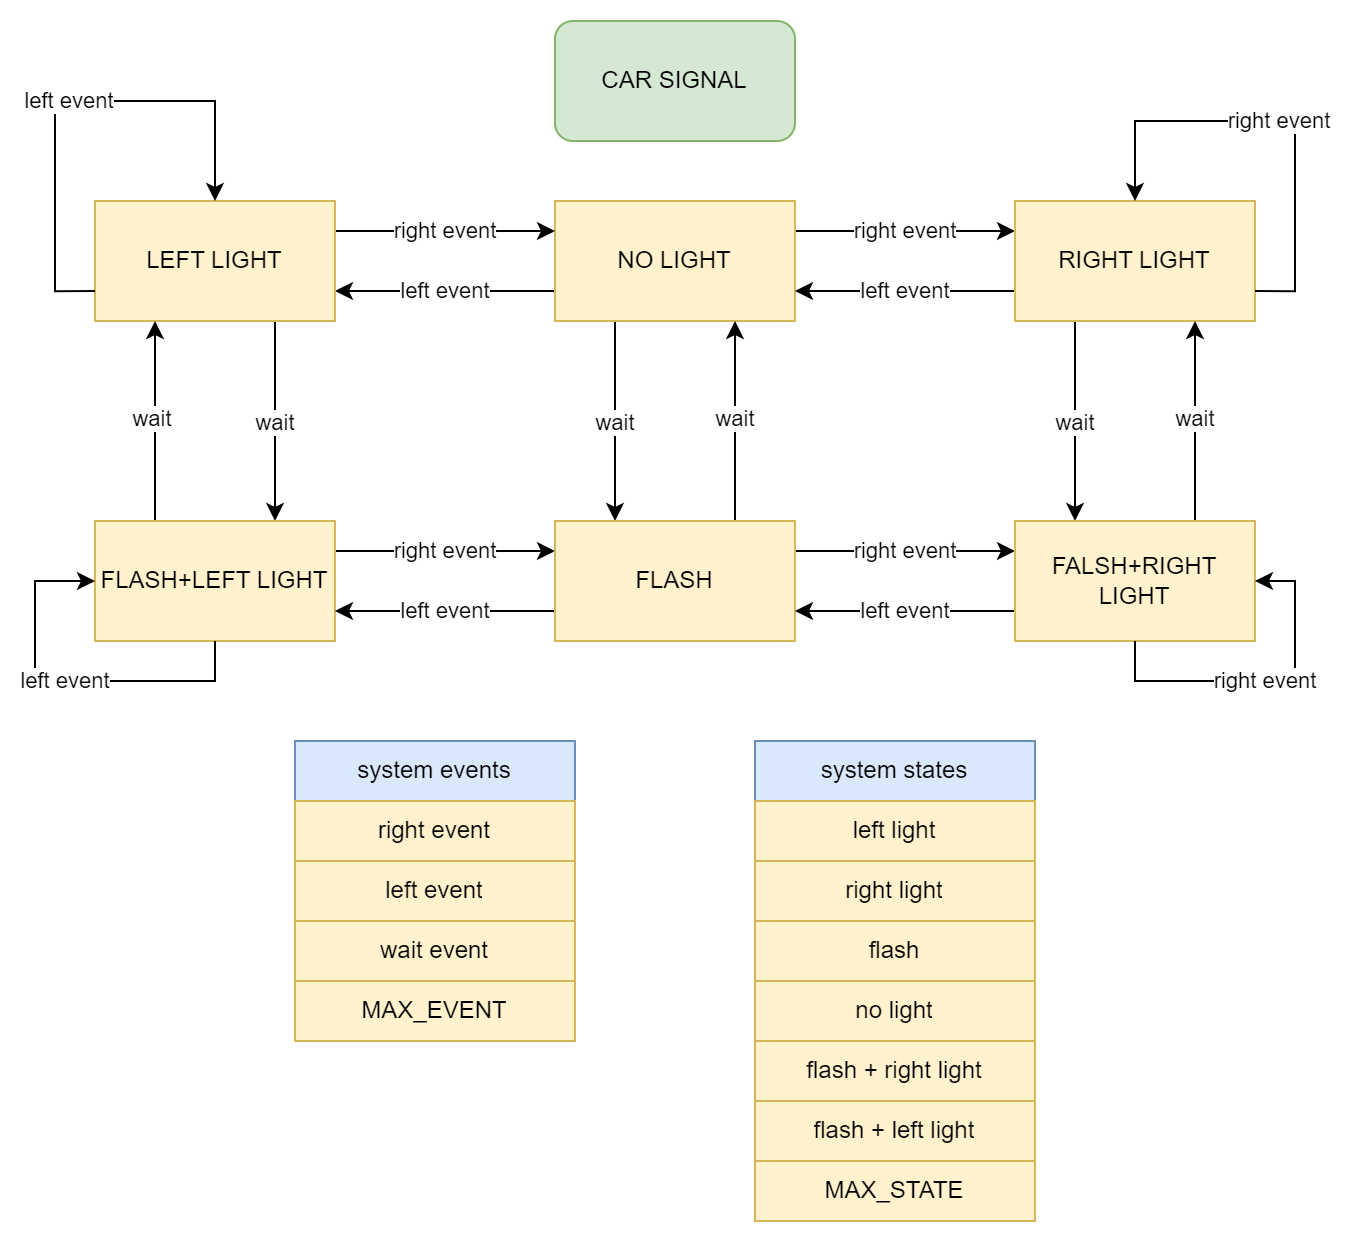

The diagram above was exported from draw.io. Its source (the exported page's mxGraphModel, read from the mxfile embedded in the PNG):
<mxGraphModel dx="1600" dy="822" grid="1" gridSize="10" guides="1" tooltips="1" connect="1" arrows="1" fold="1" page="1" pageScale="1" pageWidth="1169" pageHeight="1654" math="0" shadow="0">
  <root>
    <mxCell id="0" />
    <mxCell id="1" parent="0" />
    <mxCell id="2" value="left event" style="edgeStyle=orthogonalEdgeStyle;rounded=0;orthogonalLoop=1;jettySize=auto;html=1;exitX=0;exitY=0.75;exitDx=0;exitDy=0;entryX=1;entryY=0.75;entryDx=0;entryDy=0;" edge="1" source="5" target="11" parent="1">
      <mxGeometry relative="1" as="geometry" />
    </mxCell>
    <mxCell id="3" value="right event" style="edgeStyle=orthogonalEdgeStyle;rounded=0;orthogonalLoop=1;jettySize=auto;html=1;exitX=1;exitY=0.25;exitDx=0;exitDy=0;entryX=0;entryY=0.25;entryDx=0;entryDy=0;" edge="1" source="5" target="8" parent="1">
      <mxGeometry relative="1" as="geometry" />
    </mxCell>
    <mxCell id="4" value="wait" style="edgeStyle=orthogonalEdgeStyle;rounded=0;orthogonalLoop=1;jettySize=auto;html=1;exitX=0.25;exitY=1;exitDx=0;exitDy=0;entryX=0.25;entryY=0;entryDx=0;entryDy=0;" edge="1" source="5" target="18" parent="1">
      <mxGeometry relative="1" as="geometry" />
    </mxCell>
    <mxCell id="5" value="NO LIGHT" style="rounded=0;whiteSpace=wrap;html=1;fillColor=#fff2cc;strokeColor=#d6b656;" vertex="1" parent="1">
      <mxGeometry x="410" y="90" width="120" height="60" as="geometry" />
    </mxCell>
    <mxCell id="6" value="left event" style="edgeStyle=orthogonalEdgeStyle;rounded=0;orthogonalLoop=1;jettySize=auto;html=1;exitX=0;exitY=0.75;exitDx=0;exitDy=0;entryX=1;entryY=0.75;entryDx=0;entryDy=0;" edge="1" source="8" target="5" parent="1">
      <mxGeometry relative="1" as="geometry" />
    </mxCell>
    <mxCell id="7" value="wait" style="edgeStyle=orthogonalEdgeStyle;rounded=0;orthogonalLoop=1;jettySize=auto;html=1;exitX=0.25;exitY=1;exitDx=0;exitDy=0;entryX=0.25;entryY=0;entryDx=0;entryDy=0;" edge="1" source="8" target="21" parent="1">
      <mxGeometry relative="1" as="geometry" />
    </mxCell>
    <mxCell id="8" value="RIGHT LIGHT" style="rounded=0;whiteSpace=wrap;html=1;fillColor=#fff2cc;strokeColor=#d6b656;" vertex="1" parent="1">
      <mxGeometry x="640" y="90" width="120" height="60" as="geometry" />
    </mxCell>
    <mxCell id="9" value="right event" style="edgeStyle=orthogonalEdgeStyle;rounded=0;orthogonalLoop=1;jettySize=auto;html=1;exitX=1;exitY=0.25;exitDx=0;exitDy=0;entryX=0;entryY=0.25;entryDx=0;entryDy=0;" edge="1" source="11" target="5" parent="1">
      <mxGeometry relative="1" as="geometry" />
    </mxCell>
    <mxCell id="10" value="wait" style="edgeStyle=orthogonalEdgeStyle;rounded=0;orthogonalLoop=1;jettySize=auto;html=1;exitX=0.75;exitY=1;exitDx=0;exitDy=0;entryX=0.75;entryY=0;entryDx=0;entryDy=0;" edge="1" source="11" target="14" parent="1">
      <mxGeometry relative="1" as="geometry" />
    </mxCell>
    <mxCell id="11" value="LEFT LIGHT" style="rounded=0;whiteSpace=wrap;html=1;fillColor=#fff2cc;strokeColor=#d6b656;" vertex="1" parent="1">
      <mxGeometry x="180" y="90" width="120" height="60" as="geometry" />
    </mxCell>
    <mxCell id="12" value="wait&amp;nbsp;" style="edgeStyle=orthogonalEdgeStyle;rounded=0;orthogonalLoop=1;jettySize=auto;html=1;exitX=0.25;exitY=0;exitDx=0;exitDy=0;entryX=0.25;entryY=1;entryDx=0;entryDy=0;" edge="1" source="14" target="11" parent="1">
      <mxGeometry relative="1" as="geometry" />
    </mxCell>
    <mxCell id="13" value="right event" style="edgeStyle=orthogonalEdgeStyle;rounded=0;orthogonalLoop=1;jettySize=auto;html=1;exitX=1;exitY=0.25;exitDx=0;exitDy=0;entryX=0;entryY=0.25;entryDx=0;entryDy=0;" edge="1" source="14" target="18" parent="1">
      <mxGeometry relative="1" as="geometry" />
    </mxCell>
    <mxCell id="14" value="FLASH+LEFT LIGHT" style="rounded=0;whiteSpace=wrap;html=1;fillColor=#fff2cc;strokeColor=#d6b656;" vertex="1" parent="1">
      <mxGeometry x="180" y="250" width="120" height="60" as="geometry" />
    </mxCell>
    <mxCell id="15" value="left event" style="edgeStyle=orthogonalEdgeStyle;rounded=0;orthogonalLoop=1;jettySize=auto;html=1;exitX=0;exitY=0.75;exitDx=0;exitDy=0;entryX=1;entryY=0.75;entryDx=0;entryDy=0;" edge="1" source="18" target="14" parent="1">
      <mxGeometry relative="1" as="geometry" />
    </mxCell>
    <mxCell id="16" value="right event" style="edgeStyle=orthogonalEdgeStyle;rounded=0;orthogonalLoop=1;jettySize=auto;html=1;exitX=1;exitY=0.25;exitDx=0;exitDy=0;entryX=0;entryY=0.25;entryDx=0;entryDy=0;" edge="1" source="18" target="21" parent="1">
      <mxGeometry relative="1" as="geometry" />
    </mxCell>
    <mxCell id="17" value="wait" style="edgeStyle=orthogonalEdgeStyle;rounded=0;orthogonalLoop=1;jettySize=auto;html=1;exitX=0.75;exitY=0;exitDx=0;exitDy=0;entryX=0.75;entryY=1;entryDx=0;entryDy=0;" edge="1" source="18" target="5" parent="1">
      <mxGeometry relative="1" as="geometry" />
    </mxCell>
    <mxCell id="18" value="FLASH" style="rounded=0;whiteSpace=wrap;html=1;fillColor=#fff2cc;strokeColor=#d6b656;" vertex="1" parent="1">
      <mxGeometry x="410" y="250" width="120" height="60" as="geometry" />
    </mxCell>
    <mxCell id="19" value="wait" style="edgeStyle=orthogonalEdgeStyle;rounded=0;orthogonalLoop=1;jettySize=auto;html=1;exitX=0.75;exitY=0;exitDx=0;exitDy=0;entryX=0.75;entryY=1;entryDx=0;entryDy=0;" edge="1" source="21" target="8" parent="1">
      <mxGeometry relative="1" as="geometry" />
    </mxCell>
    <mxCell id="20" value="left event" style="edgeStyle=orthogonalEdgeStyle;rounded=0;orthogonalLoop=1;jettySize=auto;html=1;exitX=0;exitY=0.75;exitDx=0;exitDy=0;entryX=1;entryY=0.75;entryDx=0;entryDy=0;" edge="1" source="21" target="18" parent="1">
      <mxGeometry relative="1" as="geometry" />
    </mxCell>
    <mxCell id="21" value="FALSH+RIGHT LIGHT" style="rounded=0;whiteSpace=wrap;html=1;fillColor=#fff2cc;strokeColor=#d6b656;" vertex="1" parent="1">
      <mxGeometry x="640" y="250" width="120" height="60" as="geometry" />
    </mxCell>
    <mxCell id="22" value="right event" style="edgeStyle=orthogonalEdgeStyle;rounded=0;orthogonalLoop=1;jettySize=auto;html=1;exitX=1;exitY=0.75;exitDx=0;exitDy=0;entryX=0.5;entryY=0;entryDx=0;entryDy=0;" edge="1" source="8" target="8" parent="1">
      <mxGeometry relative="1" as="geometry">
        <Array as="points">
          <mxPoint x="780" y="135" />
          <mxPoint x="780" y="50" />
          <mxPoint x="700" y="50" />
        </Array>
      </mxGeometry>
    </mxCell>
    <mxCell id="23" value="left event" style="edgeStyle=orthogonalEdgeStyle;rounded=0;orthogonalLoop=1;jettySize=auto;html=1;exitX=0;exitY=0.75;exitDx=0;exitDy=0;entryX=0.5;entryY=0;entryDx=0;entryDy=0;" edge="1" source="11" target="11" parent="1">
      <mxGeometry relative="1" as="geometry">
        <Array as="points">
          <mxPoint x="160" y="135" />
          <mxPoint x="160" y="40" />
          <mxPoint x="240" y="40" />
        </Array>
      </mxGeometry>
    </mxCell>
    <mxCell id="24" style="edgeStyle=orthogonalEdgeStyle;rounded=0;orthogonalLoop=1;jettySize=auto;html=1;exitX=0.5;exitY=1;exitDx=0;exitDy=0;" edge="1" parent="1">
      <mxGeometry relative="1" as="geometry">
        <mxPoint x="240" y="370" as="sourcePoint" />
        <mxPoint x="240" y="370" as="targetPoint" />
      </mxGeometry>
    </mxCell>
    <mxCell id="25" value="system events" style="swimlane;fontStyle=0;childLayout=stackLayout;horizontal=1;startSize=30;horizontalStack=0;resizeParent=1;resizeParentMax=0;resizeLast=0;collapsible=1;marginBottom=0;whiteSpace=wrap;html=1;fillColor=#dae8fc;strokeColor=#6c8ebf;" vertex="1" parent="1">
      <mxGeometry x="280" y="360" width="140" height="150" as="geometry" />
    </mxCell>
    <mxCell id="26" value="right event" style="text;strokeColor=#d6b656;fillColor=#fff2cc;align=center;verticalAlign=middle;spacingLeft=4;spacingRight=4;overflow=hidden;points=[[0,0.5],[1,0.5]];portConstraint=eastwest;rotatable=0;whiteSpace=wrap;html=1;" vertex="1" parent="25">
      <mxGeometry y="30" width="140" height="30" as="geometry" />
    </mxCell>
    <mxCell id="27" value="left event" style="text;strokeColor=#d6b656;fillColor=#fff2cc;align=center;verticalAlign=middle;spacingLeft=4;spacingRight=4;overflow=hidden;points=[[0,0.5],[1,0.5]];portConstraint=eastwest;rotatable=0;whiteSpace=wrap;html=1;" vertex="1" parent="25">
      <mxGeometry y="60" width="140" height="30" as="geometry" />
    </mxCell>
    <mxCell id="28" value="wait event" style="text;strokeColor=#d6b656;fillColor=#fff2cc;align=center;verticalAlign=middle;spacingLeft=4;spacingRight=4;overflow=hidden;points=[[0,0.5],[1,0.5]];portConstraint=eastwest;rotatable=0;whiteSpace=wrap;html=1;" vertex="1" parent="25">
      <mxGeometry y="90" width="140" height="30" as="geometry" />
    </mxCell>
    <mxCell id="29" value="MAX_EVENT" style="text;strokeColor=#d6b656;fillColor=#fff2cc;align=center;verticalAlign=middle;spacingLeft=4;spacingRight=4;overflow=hidden;points=[[0,0.5],[1,0.5]];portConstraint=eastwest;rotatable=0;whiteSpace=wrap;html=1;" vertex="1" parent="25">
      <mxGeometry y="120" width="140" height="30" as="geometry" />
    </mxCell>
    <mxCell id="30" value="system states" style="swimlane;fontStyle=0;childLayout=stackLayout;horizontal=1;startSize=30;horizontalStack=0;resizeParent=1;resizeParentMax=0;resizeLast=0;collapsible=1;marginBottom=0;whiteSpace=wrap;html=1;fillColor=#dae8fc;strokeColor=#6c8ebf;" vertex="1" parent="1">
      <mxGeometry x="510" y="360" width="140" height="240" as="geometry">
        <mxRectangle x="390" y="360" width="110" height="30" as="alternateBounds" />
      </mxGeometry>
    </mxCell>
    <mxCell id="31" value="left light" style="text;strokeColor=#d6b656;fillColor=#fff2cc;align=center;verticalAlign=middle;spacingLeft=4;spacingRight=4;overflow=hidden;points=[[0,0.5],[1,0.5]];portConstraint=eastwest;rotatable=0;whiteSpace=wrap;html=1;" vertex="1" parent="30">
      <mxGeometry y="30" width="140" height="30" as="geometry" />
    </mxCell>
    <mxCell id="32" value="right light" style="text;strokeColor=#d6b656;fillColor=#fff2cc;align=center;verticalAlign=middle;spacingLeft=4;spacingRight=4;overflow=hidden;points=[[0,0.5],[1,0.5]];portConstraint=eastwest;rotatable=0;whiteSpace=wrap;html=1;" vertex="1" parent="30">
      <mxGeometry y="60" width="140" height="30" as="geometry" />
    </mxCell>
    <mxCell id="33" value="flash" style="text;strokeColor=#d6b656;fillColor=#fff2cc;align=center;verticalAlign=middle;spacingLeft=4;spacingRight=4;overflow=hidden;points=[[0,0.5],[1,0.5]];portConstraint=eastwest;rotatable=0;whiteSpace=wrap;html=1;" vertex="1" parent="30">
      <mxGeometry y="90" width="140" height="30" as="geometry" />
    </mxCell>
    <mxCell id="34" value="no light" style="text;strokeColor=#d6b656;fillColor=#fff2cc;align=center;verticalAlign=middle;spacingLeft=4;spacingRight=4;overflow=hidden;points=[[0,0.5],[1,0.5]];portConstraint=eastwest;rotatable=0;whiteSpace=wrap;html=1;" vertex="1" parent="30">
      <mxGeometry y="120" width="140" height="30" as="geometry" />
    </mxCell>
    <mxCell id="35" value="flash + right light" style="text;strokeColor=#d6b656;fillColor=#fff2cc;align=center;verticalAlign=middle;spacingLeft=4;spacingRight=4;overflow=hidden;points=[[0,0.5],[1,0.5]];portConstraint=eastwest;rotatable=0;whiteSpace=wrap;html=1;" vertex="1" parent="30">
      <mxGeometry y="150" width="140" height="30" as="geometry" />
    </mxCell>
    <mxCell id="36" value="flash + left light" style="text;strokeColor=#d6b656;fillColor=#fff2cc;align=center;verticalAlign=middle;spacingLeft=4;spacingRight=4;overflow=hidden;points=[[0,0.5],[1,0.5]];portConstraint=eastwest;rotatable=0;whiteSpace=wrap;html=1;" vertex="1" parent="30">
      <mxGeometry y="180" width="140" height="30" as="geometry" />
    </mxCell>
    <mxCell id="37" value="MAX_STATE" style="text;strokeColor=#d6b656;fillColor=#fff2cc;align=center;verticalAlign=middle;spacingLeft=4;spacingRight=4;overflow=hidden;points=[[0,0.5],[1,0.5]];portConstraint=eastwest;rotatable=0;whiteSpace=wrap;html=1;" vertex="1" parent="30">
      <mxGeometry y="210" width="140" height="30" as="geometry" />
    </mxCell>
    <mxCell id="38" value="&lt;div style=&quot;direction: rtl;&quot;&gt;&lt;span style=&quot;background-color: initial;&quot;&gt;CAR SIGNAL&lt;/span&gt;&lt;/div&gt;" style="rounded=1;whiteSpace=wrap;html=1;fillColor=#d5e8d4;strokeColor=#82b366;" vertex="1" parent="1">
      <mxGeometry x="410" width="120" height="60" as="geometry" />
    </mxCell>
    <mxCell id="39" value="right event" style="edgeStyle=orthogonalEdgeStyle;rounded=0;orthogonalLoop=1;jettySize=auto;html=1;exitX=0.5;exitY=1;exitDx=0;exitDy=0;entryX=1;entryY=0.5;entryDx=0;entryDy=0;" edge="1" source="21" target="21" parent="1">
      <mxGeometry relative="1" as="geometry" />
    </mxCell>
    <mxCell id="40" value="left event" style="edgeStyle=orthogonalEdgeStyle;rounded=0;orthogonalLoop=1;jettySize=auto;html=1;exitX=0.5;exitY=1;exitDx=0;exitDy=0;entryX=0;entryY=0.5;entryDx=0;entryDy=0;" edge="1" source="14" target="14" parent="1">
      <mxGeometry relative="1" as="geometry">
        <Array as="points">
          <mxPoint x="240" y="330" />
          <mxPoint x="150" y="330" />
          <mxPoint x="150" y="280" />
        </Array>
      </mxGeometry>
    </mxCell>
  </root>
</mxGraphModel>